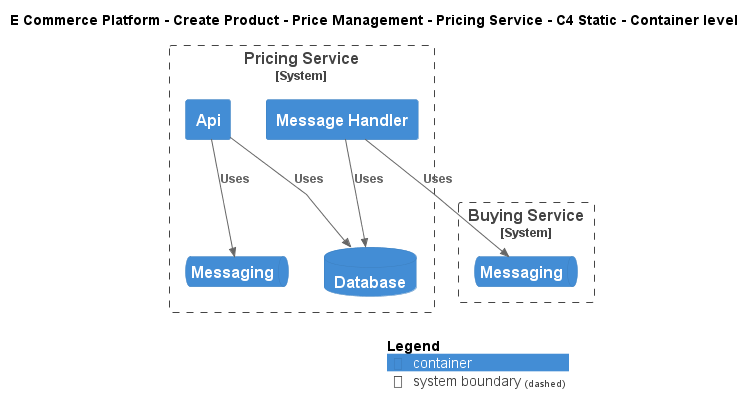

The diagram above was rendered by PlantUML. Its source (embedded in the PNG):
@startuml
!include ..\..\..\..\..\.c4s\C4_Container.puml

AddElementTag("c4interflow:lifecycle:new", $bgColor=green, $fontColor=#ffffff, $borderColor=green, $shadowing="False")
AddElementTag("c4interflow:lifecycle:changed", $bgColor=orange, $fontColor=#ffffff, $borderColor=orange, $shadowing="False")
AddElementTag("c4interflow:lifecycle:removed", $bgColor=red, $fontColor=#ffffff, $borderColor=red, $shadowing="False")

AddRelTag("c4interflow:lifecycle:new", $textColor=green, $lineColor=green)
AddRelTag("c4interflow:lifecycle:changed", $textColor=orange, $lineColor=orange)
AddRelTag("c4interflow:lifecycle:removed", $textColor=red, $lineColor=red)

SHOW_PERSON_PORTRAIT()
LAYOUT_TOP_DOWN()

skinparam linetype polyline

title E Commerce Platform - Create Product - Price Management - Pricing Service - C4 Static - Container level


System_Boundary(ECommercePlatform.CreateProduct.PriceManagement.SoftwareSystems.PricingService, "Pricing Service") {
    Container(ECommercePlatform.CreateProduct.PriceManagement.SoftwareSystems.PricingService.Containers.Api, "Api", "", "")
    ContainerDb(ECommercePlatform.CreateProduct.PriceManagement.SoftwareSystems.PricingService.Containers.Database, "Database", "", "")
    ContainerQueue(ECommercePlatform.CreateProduct.PriceManagement.SoftwareSystems.PricingService.Containers.Messaging, "Messaging", "", "")
    Container(ECommercePlatform.CreateProduct.PriceManagement.SoftwareSystems.PricingService.Containers.MessageHandler, "Message Handler", "", "")
}

System_Boundary(ECommercePlatform.CreateProduct.BuyingAndMerchandising.SoftwareSystems.BuyingService, "Buying Service") {
    ContainerQueue(ECommercePlatform.CreateProduct.BuyingAndMerchandising.SoftwareSystems.BuyingService.Containers.Messaging, "Messaging", "", "")
}

Rel(ECommercePlatform.CreateProduct.PriceManagement.SoftwareSystems.PricingService.Containers.Api, ECommercePlatform.CreateProduct.PriceManagement.SoftwareSystems.PricingService.Containers.Database, "Uses")
Rel(ECommercePlatform.CreateProduct.PriceManagement.SoftwareSystems.PricingService.Containers.Api, ECommercePlatform.CreateProduct.PriceManagement.SoftwareSystems.PricingService.Containers.Messaging, "Uses")
Rel(ECommercePlatform.CreateProduct.PriceManagement.SoftwareSystems.PricingService.Containers.MessageHandler, ECommercePlatform.CreateProduct.BuyingAndMerchandising.SoftwareSystems.BuyingService.Containers.Messaging, "Uses")
Rel(ECommercePlatform.CreateProduct.PriceManagement.SoftwareSystems.PricingService.Containers.MessageHandler, ECommercePlatform.CreateProduct.PriceManagement.SoftwareSystems.PricingService.Containers.Database, "Uses")


SHOW_LEGEND()
@enduml